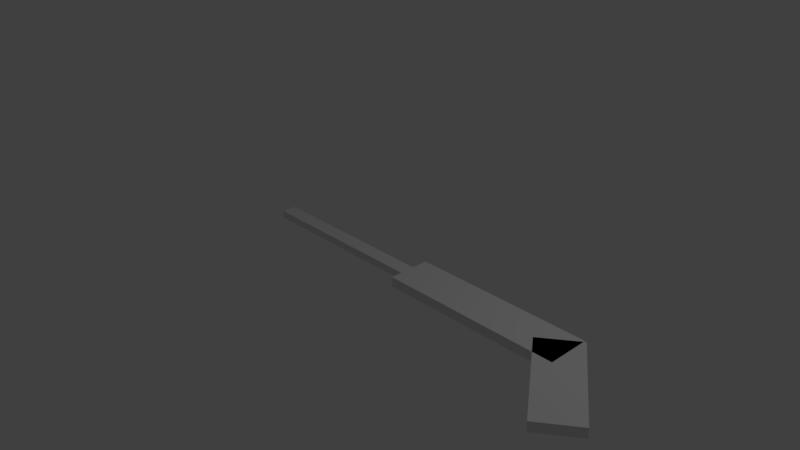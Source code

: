 # Source: GoalieStick.blend  (saved by Blender 2.79.0; exported with 4.5.12 LTS)
import bpy
from mathutils import Matrix  # noqa: F401  (used for matrix-valued properties, if any)

bpy.ops.wm.read_factory_settings(use_empty=True)
scene = bpy.context.scene
scene.name = 'Scene'

# ---- collections
col_collection_1 = bpy.data.collections.new('Collection 1'); scene.collection.children.link(col_collection_1)

# ---- materials (node trees are filled in below, after node groups)
mat_material = bpy.data.materials.new('Material')
mat_material.alpha_threshold = 0.0
mat_material.use_transparent_shadow = False
mat_material.roughness = 0.5
mat_material.line_color = (0.0, 0.0, 0.0, 1.0)

# ---- material node trees

# ---- world
world_world = bpy.data.worlds.new('World'); scene.world = world_world
world_world.color = (0.05088, 0.05088, 0.05088)
world_world.use_sun_shadow = False
world_world.sun_shadow_jitter_overblur = 0.0
world_world.cycles.sampling_method = 'MANUAL'

# ---- cameras
cam_camera = bpy.data.cameras.new('Camera')
cam_camera.clip_end = 100.0
cam_camera.lens = 35.0
cam_camera.sensor_width = 32.0
cam_camera.sensor_height = 18.0
cam_camera.ortho_scale = 7.314
cam_camera.dof.focus_distance = 0.0
cam_camera.dof.aperture_fstop = 128.0

# ---- lights
light_lamp = bpy.data.lights.new('Lamp', 'POINT')
light_lamp.transmission_factor = 0.0
light_lamp.cutoff_distance = 30.0
light_lamp.energy = 100.0
light_lamp.shadow_buffer_clip_start = 1.001
light_lamp.shadow_soft_size = 0.1
light_lamp.shadow_maximum_resolution = 0.006
light_lamp.use_absolute_resolution = True

# ---- meshes
me_cube_003 = bpy.data.meshes.new('Cube.003')
me_cube_003.from_pydata([(-1.0, -1.0, -1.0), (-1.0, -1.0, 1.0), (-1.0, 1.0, -1.0), (-1.0, 1.0, 1.0), (1.0, -1.0, -1.0), (1.0, -1.0, 1.0), (1.0, 1.0, -1.0), (1.0, 1.0, 1.0)], [], [(0, 1, 3, 2), (2, 3, 7, 6), (6, 7, 5, 4), (4, 5, 1, 0), (2, 6, 4, 0), (7, 3, 1, 5)])
me_cube_003.use_remesh_preserve_volume = False
me_cube_003.use_remesh_preserve_attributes = False
me_cube_003.use_mirror_vertex_groups = False
me_cube_003.update()
me_cube_002 = bpy.data.meshes.new('Cube.002')
me_cube_002.from_pydata([(-1.0, -1.0, -1.0), (-1.0, -1.0, 1.0), (-1.0, 1.0, -1.0), (-1.0, 1.0, 1.0), (1.0, -1.0, -1.0), (1.0, -1.0, 1.0), (1.0, 1.0, -1.0), (1.0, 1.0, 1.0)], [], [(0, 1, 3, 2), (2, 3, 7, 6), (6, 7, 5, 4), (4, 5, 1, 0), (2, 6, 4, 0), (7, 3, 1, 5)])
me_cube_002.use_remesh_preserve_volume = False
me_cube_002.use_remesh_preserve_attributes = False
me_cube_002.use_mirror_vertex_groups = False
me_cube_002.update()
me_cube = bpy.data.meshes.new('Cube')
me_cube.from_pydata([(1.0, 1.0, -1.0), (1.0, -1.0, -1.0), (-1.0, -1.0, -1.0), (-1.0, 1.0, -1.0), (1.0, 1.0, 1.0), (1.0, -1.0, 1.0), (-1.0, -1.0, 1.0), (-1.0, 1.0, 1.0)], [], [(0, 1, 2, 3), (4, 7, 6, 5), (0, 4, 5, 1), (1, 5, 6, 2), (2, 6, 7, 3), (4, 0, 3, 7)])
me_cube.materials.append(mat_material)
me_cube.use_remesh_preserve_volume = False
me_cube.use_remesh_preserve_attributes = False
me_cube.use_mirror_vertex_groups = False
me_cube.update()

# ---- objects
ob_cube_001 = bpy.data.objects.new('Cube.001', me_cube_003)
ob_cube = bpy.data.objects.new('Cube', me_cube_002)
ob_stick = bpy.data.objects.new('Stick', me_cube)
ob_lamp = bpy.data.objects.new('Lamp', light_lamp)
ob_camera = bpy.data.objects.new('Camera', cam_camera)

# ---- transforms, parenting, visibility, modifiers, constraints
ob_cube_001.location = (3.375, -0.4573, 0.009669)
ob_cube_001.rotation_euler = (0.0, -0.0, -0.9288)
ob_cube_001.scale = (0.7112, 0.2845, 0.064)
ob_cube_001.lineart.crease_threshold = 0.0
ob_cube.location = (1.944, 0.002604, 0.009669)
ob_cube.scale = (1.209, 0.2845, 0.064)
ob_cube.lineart.crease_threshold = 0.0
ob_stick.location = (-0.4784, 0.0, 0.0)
ob_stick.scale = (1.225, 0.09993, 0.04997)
ob_stick.lock_rotations_4d = False
ob_stick.empty_display_type = 'ARROWS'
ob_stick.lineart.crease_threshold = 0.0
ob_lamp.location = (4.076, 1.005, 5.904)
ob_lamp.rotation_euler = (0.6503, 0.05522, 1.866)
ob_lamp.lock_rotations_4d = False
ob_lamp.empty_display_type = 'ARROWS'
ob_lamp.color = (0.0, 0.0, 0.0, 0.0)
ob_lamp.lineart.crease_threshold = 0.0
ob_camera.location = (7.481, -6.508, 5.344)
ob_camera.rotation_euler = (1.109, 0.0, 0.8149)
ob_camera.lock_rotations_4d = False
ob_camera.empty_display_type = 'ARROWS'
ob_camera.color = (0.0, 0.0, 0.0, 0.0)
ob_camera.display_type = 'WIRE'
ob_camera.lineart.crease_threshold = 0.0

# ---- collection membership
col_collection_1.objects.link(ob_cube_001)
col_collection_1.objects.link(ob_cube)
col_collection_1.objects.link(ob_stick)
col_collection_1.objects.link(ob_lamp)
col_collection_1.objects.link(ob_camera)

# ---- scene / render settings (as saved in the file)
scene.camera = ob_camera
scene.frame_start = 1; scene.frame_end = 250; scene.frame_set(1)
scene.render.engine = 'BLENDER_EEVEE_NEXT'
scene.render.resolution_percentage = 50
scene.render.dither_intensity = 0.0
scene.cycles.use_denoising = False
scene.cycles.samples = 128
scene.cycles.sampling_pattern = 'TABULATED_SOBOL'
scene.cycles.use_adaptive_sampling = False
scene.cycles.use_light_tree = False
scene.cycles.blur_glossy = 0.0
scene.cycles.sample_clamp_indirect = 0.0
scene.view_settings.view_transform = 'Standard'
bpy.context.view_layer.update()
